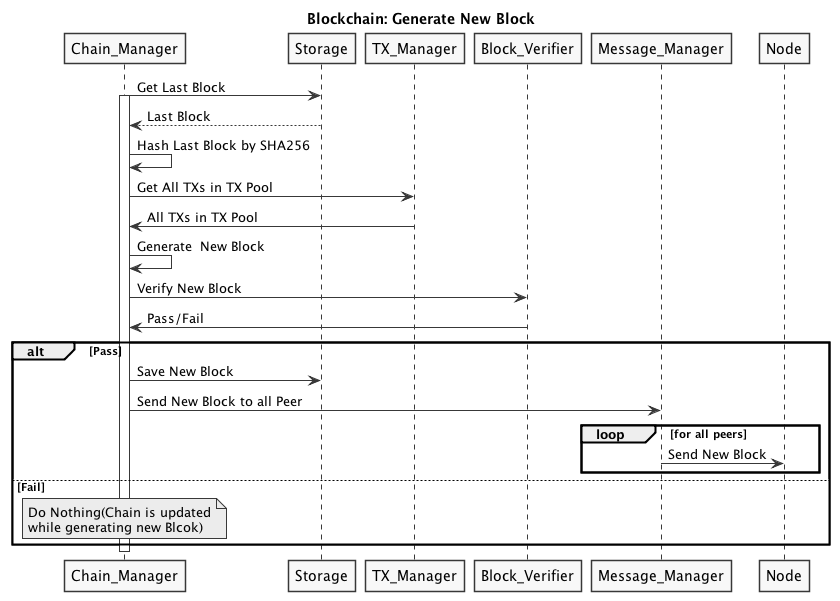

The diagram above was rendered by PlantUML. Its source (embedded in the PNG):
@startuml
skinparam shadowing false
skinparam monochrome true

title Blockchain: Generate New Block

Chain_Manager -> Storage: Get Last Block
activate Chain_Manager
Storage --> Chain_Manager: Last Block
Chain_Manager -> Chain_Manager: Hash Last Block by SHA256
Chain_Manager -> TX_Manager: Get All TXs in TX Pool
TX_Manager -> Chain_Manager: All TXs in TX Pool
Chain_Manager -> Chain_Manager: Generate  New Block
Chain_Manager -> Block_Verifier: Verify New Block
Block_Verifier -> Chain_Manager: Pass/Fail
alt Pass
  Chain_Manager -> Storage: Save New Block
  Chain_Manager -> Message_Manager: Send New Block to all Peer
  loop for all peers
    Message_Manager -> Node: Send New Block
  end
else Fail
  note over Chain_Manager: Do Nothing(Chain is updated\nwhile generating new Blcok)
end
deactivate Chain_Manager
@enduml